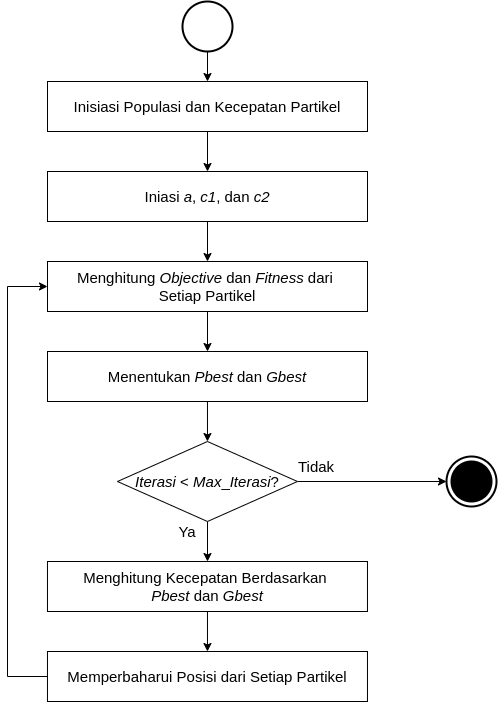

The diagram above was exported from draw.io. Its source (the exported page's mxGraphModel, read from the mxfile embedded in the PNG):
<mxGraphModel dx="1819" dy="951" grid="1" gridSize="10" guides="1" tooltips="1" connect="1" arrows="1" fold="1" page="1" pageScale="1" pageWidth="850" pageHeight="1100" math="0" shadow="0">
  <root>
    <mxCell id="0" />
    <mxCell id="1" parent="0" />
    <mxCell id="NcdwtYbGVoJmfMDgM6Qf-33" style="edgeStyle=orthogonalEdgeStyle;rounded=0;orthogonalLoop=1;jettySize=auto;html=1;entryX=0.5;entryY=0;entryDx=0;entryDy=0;" parent="1" source="fi39ryiRcANa6ExPukA1-1" target="NcdwtYbGVoJmfMDgM6Qf-32" edge="1">
      <mxGeometry relative="1" as="geometry" />
    </mxCell>
    <mxCell id="fi39ryiRcANa6ExPukA1-1" value="Inisiasi Populasi dan Kecepatan Partikel" style="rounded=0;whiteSpace=wrap;html=1;fontSize=15;" parent="1" vertex="1">
      <mxGeometry x="80" y="120" width="320" height="50" as="geometry" />
    </mxCell>
    <mxCell id="fi39ryiRcANa6ExPukA1-17" style="edgeStyle=orthogonalEdgeStyle;rounded=0;orthogonalLoop=1;jettySize=auto;html=1;entryX=0.5;entryY=0;entryDx=0;entryDy=0;fontSize=16;" parent="1" source="fi39ryiRcANa6ExPukA1-15" target="fi39ryiRcANa6ExPukA1-1" edge="1">
      <mxGeometry relative="1" as="geometry" />
    </mxCell>
    <mxCell id="fi39ryiRcANa6ExPukA1-15" value="" style="strokeWidth=2;html=1;shape=mxgraph.flowchart.start_2;whiteSpace=wrap;fontSize=16;" parent="1" vertex="1">
      <mxGeometry x="215" y="40" width="50" height="50" as="geometry" />
    </mxCell>
    <mxCell id="mD98zoopr7ZvNnd_NM6f-3" style="edgeStyle=orthogonalEdgeStyle;rounded=0;orthogonalLoop=1;jettySize=auto;html=1;entryX=0.5;entryY=0;entryDx=0;entryDy=0;" parent="1" source="NcdwtYbGVoJmfMDgM6Qf-32" target="mD98zoopr7ZvNnd_NM6f-2" edge="1">
      <mxGeometry relative="1" as="geometry" />
    </mxCell>
    <mxCell id="NcdwtYbGVoJmfMDgM6Qf-32" value="Iniasi &lt;i&gt;a&lt;/i&gt;,&amp;nbsp;&lt;i&gt;c1&lt;/i&gt;, dan&amp;nbsp;&lt;i&gt;c2&lt;/i&gt;" style="rounded=0;whiteSpace=wrap;html=1;fontSize=15;" parent="1" vertex="1">
      <mxGeometry x="80" y="210" width="320" height="50" as="geometry" />
    </mxCell>
    <mxCell id="mD98zoopr7ZvNnd_NM6f-2" value="Menghitung &lt;i&gt;Objective&lt;/i&gt;&amp;nbsp;dan &lt;i&gt;Fitness&lt;/i&gt;&amp;nbsp;dari &lt;br&gt;Setiap Partikel" style="rounded=0;whiteSpace=wrap;html=1;fontSize=15;" parent="1" vertex="1">
      <mxGeometry x="80" y="300" width="320" height="50" as="geometry" />
    </mxCell>
    <mxCell id="F4vN59OIhTgYZcigDIbG-1" style="edgeStyle=orthogonalEdgeStyle;rounded=0;orthogonalLoop=1;jettySize=auto;html=1;entryX=0.5;entryY=0;entryDx=0;entryDy=0;" parent="1" target="F4vN59OIhTgYZcigDIbG-2" edge="1">
      <mxGeometry relative="1" as="geometry">
        <mxPoint x="240" y="350" as="sourcePoint" />
      </mxGeometry>
    </mxCell>
    <mxCell id="LTVRX8T5xr0_VGSt6xtp-7" style="edgeStyle=orthogonalEdgeStyle;rounded=0;orthogonalLoop=1;jettySize=auto;html=1;entryX=0.5;entryY=0;entryDx=0;entryDy=0;" parent="1" source="F4vN59OIhTgYZcigDIbG-2" target="LTVRX8T5xr0_VGSt6xtp-6" edge="1">
      <mxGeometry relative="1" as="geometry" />
    </mxCell>
    <mxCell id="F4vN59OIhTgYZcigDIbG-2" value="Menentukan &lt;i&gt;Pbest&lt;/i&gt;&amp;nbsp;dan &lt;i&gt;Gbest&lt;/i&gt;" style="rounded=0;whiteSpace=wrap;html=1;fontSize=15;" parent="1" vertex="1">
      <mxGeometry x="80" y="390" width="320" height="50" as="geometry" />
    </mxCell>
    <mxCell id="LTVRX8T5xr0_VGSt6xtp-1" value="" style="group" parent="1" vertex="1" connectable="0">
      <mxGeometry x="479" y="495" width="50" height="50" as="geometry" />
    </mxCell>
    <mxCell id="LTVRX8T5xr0_VGSt6xtp-2" value="" style="strokeWidth=2;html=1;shape=mxgraph.flowchart.start_2;whiteSpace=wrap;fontSize=16;" parent="LTVRX8T5xr0_VGSt6xtp-1" vertex="1">
      <mxGeometry width="50" height="50" as="geometry" />
    </mxCell>
    <mxCell id="LTVRX8T5xr0_VGSt6xtp-3" value="" style="strokeWidth=2;html=1;shape=mxgraph.flowchart.start_2;whiteSpace=wrap;fontSize=16;fillColor=#000000;" parent="LTVRX8T5xr0_VGSt6xtp-1" vertex="1">
      <mxGeometry x="5" y="5" width="40" height="40" as="geometry" />
    </mxCell>
    <mxCell id="LTVRX8T5xr0_VGSt6xtp-4" value="Tidak" style="text;html=1;strokeColor=none;fillColor=none;align=center;verticalAlign=middle;whiteSpace=wrap;rounded=0;dashed=1;fontSize=15;" parent="1" vertex="1">
      <mxGeometry x="329" y="495" width="40" height="20" as="geometry" />
    </mxCell>
    <mxCell id="LTVRX8T5xr0_VGSt6xtp-5" style="edgeStyle=orthogonalEdgeStyle;rounded=0;orthogonalLoop=1;jettySize=auto;html=1;entryX=0;entryY=0.5;entryDx=0;entryDy=0;entryPerimeter=0;" parent="1" source="LTVRX8T5xr0_VGSt6xtp-6" target="LTVRX8T5xr0_VGSt6xtp-2" edge="1">
      <mxGeometry relative="1" as="geometry" />
    </mxCell>
    <mxCell id="LTVRX8T5xr0_VGSt6xtp-10" style="edgeStyle=orthogonalEdgeStyle;rounded=0;orthogonalLoop=1;jettySize=auto;html=1;entryX=0.5;entryY=0;entryDx=0;entryDy=0;" parent="1" source="LTVRX8T5xr0_VGSt6xtp-6" edge="1">
      <mxGeometry relative="1" as="geometry">
        <mxPoint x="240" y="600" as="targetPoint" />
      </mxGeometry>
    </mxCell>
    <mxCell id="LTVRX8T5xr0_VGSt6xtp-6" value="&lt;i&gt;Iterasi&lt;/i&gt; &amp;lt; &lt;i&gt;Max&lt;/i&gt;_&lt;i&gt;Iterasi&lt;/i&gt;?" style="rhombus;whiteSpace=wrap;html=1;fontSize=15;" parent="1" vertex="1">
      <mxGeometry x="149.97000000000003" y="480" width="180" height="80" as="geometry" />
    </mxCell>
    <mxCell id="LTVRX8T5xr0_VGSt6xtp-11" value="Ya" style="text;html=1;strokeColor=none;fillColor=none;align=center;verticalAlign=middle;whiteSpace=wrap;rounded=0;dashed=1;fontSize=15;" parent="1" vertex="1">
      <mxGeometry x="200" y="560" width="40" height="20" as="geometry" />
    </mxCell>
    <mxCell id="LTVRX8T5xr0_VGSt6xtp-17" style="edgeStyle=orthogonalEdgeStyle;rounded=0;orthogonalLoop=1;jettySize=auto;html=1;entryX=0.5;entryY=0;entryDx=0;entryDy=0;" parent="1" source="LTVRX8T5xr0_VGSt6xtp-13" target="LTVRX8T5xr0_VGSt6xtp-16" edge="1">
      <mxGeometry relative="1" as="geometry" />
    </mxCell>
    <mxCell id="LTVRX8T5xr0_VGSt6xtp-13" value="Menghitung Kecepatan Berdasarkan &lt;br&gt;&lt;i&gt;Pbest&lt;/i&gt;&amp;nbsp;dan &lt;i&gt;Gbest&lt;/i&gt;" style="rounded=0;whiteSpace=wrap;html=1;fontSize=15;" parent="1" vertex="1">
      <mxGeometry x="79.97" y="600" width="320" height="50" as="geometry" />
    </mxCell>
    <mxCell id="6KWkqnAmHXx7zY8snW-H-1" style="edgeStyle=orthogonalEdgeStyle;rounded=0;orthogonalLoop=1;jettySize=auto;html=1;entryX=0;entryY=0.5;entryDx=0;entryDy=0;exitX=0;exitY=0.5;exitDx=0;exitDy=0;" parent="1" source="LTVRX8T5xr0_VGSt6xtp-16" target="mD98zoopr7ZvNnd_NM6f-2" edge="1">
      <mxGeometry relative="1" as="geometry">
        <mxPoint x="40" y="740" as="sourcePoint" />
        <Array as="points">
          <mxPoint x="40" y="715" />
          <mxPoint x="40" y="325" />
        </Array>
      </mxGeometry>
    </mxCell>
    <mxCell id="LTVRX8T5xr0_VGSt6xtp-16" value="Memperbaharui Posisi dari Setiap Partikel" style="rounded=0;whiteSpace=wrap;html=1;fontSize=15;" parent="1" vertex="1">
      <mxGeometry x="79.97" y="690" width="320" height="50" as="geometry" />
    </mxCell>
  </root>
</mxGraphModel>